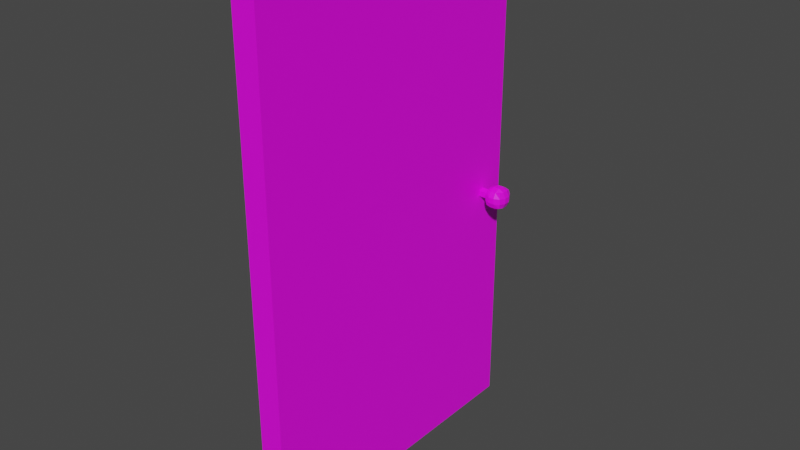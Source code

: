 # Source: Door.blend  (saved by Blender 3.5.10; exported with 4.5.12 LTS)
import bpy
from mathutils import Matrix  # noqa: F401  (used for matrix-valued properties, if any)

bpy.ops.wm.read_factory_settings(use_empty=True)
scene = bpy.context.scene
scene.name = 'Scene'

# ---- collections
col_collection = bpy.data.collections.new('Collection'); scene.collection.children.link(col_collection)

# ---- images (referenced by path relative to the original .blend; pixels are not part of the script)
import os
ASSET_DIR = os.environ.get("B2B_ASSET_DIR", "")  # directory of the original .blend (textures are referenced by path, not embedded)
HERE = os.path.dirname(os.path.abspath(__file__))  # packed textures are extracted next to this script under _unpacked/

def load_image(name, relpath, width, height, colorspace="sRGB"):
    """Load a texture the original file referenced (path relative to the .blend, or extracted next to this script)."""
    p = next((c for c in (os.path.join(HERE, relpath), os.path.join(ASSET_DIR, relpath)) if relpath and os.path.exists(c)), "")
    if p:
        img = bpy.data.images.load(p, check_existing=True)
        img.name = name
    else:  # same state as the original file: an image datablock whose file is absent (Cycles renders it pink)
        img = bpy.data.images.new(name, width, height)
        img.source = "FILE"
        img.filepath = "//" + (relpath or name)
    img.colorspace_settings.name = colorspace
    return img
img_uv_grid = load_image('UV_Grid', '', 1024, 1024, 'sRGB')

# ---- materials (node trees are filled in below, after node groups)
mat_material_002 = bpy.data.materials.new('Material.002')
mat_material_002.use_transparent_shadow = False
mat_material_001 = bpy.data.materials.new('Material.001')
mat_material_001.use_transparent_shadow = False

# ---- material node trees
mat_material_002.use_nodes = True; mat_material_002.node_tree.nodes.clear()
_N = mat_material_002.node_tree.nodes; _L = mat_material_002.node_tree.links
n0 = _N.new('ShaderNodeBsdfPrincipled'); n0.name = 'Principled BSDF'; n0.location = (10, 300)
n0.distribution = 'GGX'
n0.subsurface_method = 'RANDOM_WALK_SKIN'
n0.inputs[3].default_value = 1.45
n0.inputs[27].default_value = (0.0, 0.0, 0.0, 1.0)
n0.inputs[28].default_value = 1.0
n1 = _N.new('ShaderNodeOutputMaterial'); n1.name = 'Material Output'; n1.location = (300, 300)
n2 = _N.new('ShaderNodeTexImage'); n2.name = 'Image Texture'; n2.location = (-280, 280)
n2.image = img_uv_grid
_L.new(n0.outputs[0], n1.inputs[0])
_L.new(n2.outputs[0], n0.inputs[0])
n1.is_active_output = True
mat_material_001.use_nodes = True; mat_material_001.node_tree.nodes.clear()
_N = mat_material_001.node_tree.nodes; _L = mat_material_001.node_tree.links
n0 = _N.new('ShaderNodeBsdfPrincipled'); n0.name = 'Principled BSDF'; n0.location = (10, 300)
n0.distribution = 'GGX'
n0.subsurface_method = 'RANDOM_WALK_SKIN'
n0.inputs[3].default_value = 1.45
n0.inputs[27].default_value = (0.0, 0.0, 0.0, 1.0)
n0.inputs[28].default_value = 1.0
n1 = _N.new('ShaderNodeOutputMaterial'); n1.name = 'Material Output'; n1.location = (300, 300)
n2 = _N.new('ShaderNodeTexImage'); n2.name = 'Image Texture'; n2.location = (-280, 280)
n2.image = img_uv_grid
_L.new(n0.outputs[0], n1.inputs[0])
_L.new(n2.outputs[0], n0.inputs[0])
n1.is_active_output = True

# ---- world
world_world = bpy.data.worlds.new('World'); scene.world = world_world
world_world.use_nodes = True; world_world.node_tree.nodes.clear()
_N = world_world.node_tree.nodes; _L = world_world.node_tree.links
n0 = _N.new('ShaderNodeOutputWorld'); n0.name = 'World Output'; n0.location = (300, 300)
n1 = _N.new('ShaderNodeBackground'); n1.name = 'Background'; n1.location = (10, 300)
n1.inputs[0].default_value = (0.05088, 0.05088, 0.05088, 1.0)
_L.new(n1.outputs[0], n0.inputs[0])
n0.is_active_output = True
world_world.color = (0.05088, 0.05088, 0.05088)
world_world.use_sun_shadow = False
world_world.sun_shadow_jitter_overblur = 0.0

# ---- meshes
me_cube_001 = bpy.data.meshes.new('Cube.001')
me_cube_001.from_pydata([(-0.2313, 0.0, 0.0), (-0.2313, 0.0, 10.0), (-0.2313, 6.0, 0.0), (-0.2313, 6.0, 10.0), (0.2313, 0.0, 0.0), (0.2313, 0.0, 10.0), (0.2313, 6.0, 0.0), (0.2313, 6.0, 10.0), (-0.2313, 1.066, 5.519), (-0.2313, 1.066, 8.97), (-0.2313, 5.01, 8.97), (-0.2313, 5.01, 5.519), (0.2313, 1.066, 8.97), (0.2313, 5.01, 5.519), (0.2313, 5.01, 8.97), (0.2313, 1.066, 5.519)], [], [(10, 3, 2, 0, 1, 9, 8, 11), (1, 3, 10, 9), (2, 3, 7, 6), (5, 4, 6, 7, 14, 13, 15, 12), (14, 7, 5, 12), (4, 5, 1, 0), (2, 6, 4, 0), (7, 3, 1, 5), (10, 11, 13, 14), (15, 8, 9, 12), (11, 8, 15, 13), (10, 14, 12, 9)])
me_cube_001.polygons.foreach_set('material_index', [0, 0, 0, 0, 0, 0, 0, 0, 4903, 4903, 4903, 4903])
_uv = me_cube_001.uv_layers.new(name='UVMap')
_uv.uv.foreach_set('vector', [0.3897, 0.05066, 0.4194, 0.01975, 0.4194, 0.3199, 0.2393, 0.3199, 0.2393, 0.01975, 0.2713, 0.05066, 0.2713, 0.1543, 0.3897, 0.1543, 0.2393, 0.01975, 0.4194, 0.01975, 0.3897, 0.05066, 0.2713, 0.05066, 0.4589, 0.5, 0.4589, 0.1998, 0.4728, 0.1998, 0.4728, 0.5, 0.1998, 0.01975, 0.1998, 0.3199, 0.01975, 0.3199, 0.01975, 0.01975, 0.04946, 0.05066, 0.04946, 0.1543, 0.1679, 0.1543, 0.1679, 0.05066, 0.04946, 0.05066, 0.01975, 0.01975, 0.1998, 0.01975, 0.1679, 0.05066, 0.4728, 0.6801, 0.4728, 0.9802, 0.4589, 0.9802, 0.4589, 0.6801, 0.4589, 0.5, 0.4728, 0.5, 0.4728, 0.6801, 0.4589, 0.6801, 0.4728, 0.1998, 0.4589, 0.1998, 0.4589, 0.01975, 0.4728, 0.01975, 0.5262, 0.2417, 0.5262, 0.3453, 0.5123, 0.3453, 0.5123, 0.2417, 0.5123, 0.01975, 0.5262, 0.01975, 0.5262, 0.1234, 0.5123, 0.1234, 0.5262, 0.3453, 0.5262, 0.4637, 0.5123, 0.4637, 0.5123, 0.3453, 0.5262, 0.2417, 0.5123, 0.2417, 0.5123, 0.1234, 0.5262, 0.1234])
me_cube_001.materials.append(mat_material_002)
me_cube_001.update()
me_cylinder = bpy.data.meshes.new('Cylinder')
me_cylinder.from_pydata([(-0.1058, 0.09006, -7.986e-09), (0.1058, 0.09006, 7.986e-09), (-0.1058, 0.02783, -0.08733), (0.1058, 0.02783, -0.08733), (-0.1058, -0.07286, -0.05397), (0.1058, -0.07286, -0.05397), (-0.1058, -0.07286, 0.05397), (0.1058, -0.07286, 0.05397), (-0.1058, 0.02783, 0.08733), (0.1058, 0.02783, 0.08733), (0.1076, -0.1356, 0.1437), (0.1965, -0.1529, 0.1611), (0.09027, -0.04672, 0.1611), (0.1965, -0.04672, 0.2131), (0.09027, -0.1529, 0.05487), (0.1965, -0.2049, 0.05487), (0.03828, -0.04672, 0.05487), (0.3049, -0.1529, 0.1611), (0.3937, -0.1356, 0.1437), (0.3049, -0.04672, 0.2131), (0.411, -0.04672, 0.1611), (0.3049, -0.2049, 0.05487), (0.411, -0.1529, 0.05487), (0.463, -0.04672, 0.05487), (0.09027, 0.06167, 0.1611), (0.1965, 0.06167, 0.2131), (0.1076, 0.1505, 0.1437), (0.1965, 0.1679, 0.1611), (0.03828, 0.06167, 0.05487), (0.09027, 0.1679, 0.05487), (0.1965, 0.2199, 0.05487), (0.3049, 0.06167, 0.2131), (0.411, 0.06167, 0.1611), (0.3049, 0.1679, 0.1611), (0.3937, 0.1505, 0.1437), (0.463, 0.06167, 0.05487), (0.3049, 0.2199, 0.05487), (0.411, 0.1679, 0.05487), (0.09027, -0.1529, -0.05352), (0.1965, -0.2049, -0.05352), (0.03828, -0.04672, -0.05352), (0.1076, -0.1356, -0.1424), (0.1965, -0.1529, -0.1597), (0.09027, -0.04672, -0.1597), (0.1965, -0.04672, -0.2117), (0.3049, -0.2049, -0.05352), (0.411, -0.1529, -0.05352), (0.463, -0.04672, -0.05352), (0.3049, -0.1529, -0.1597), (0.3937, -0.1356, -0.1424), (0.3049, -0.04672, -0.2117), (0.411, -0.04672, -0.1597), (0.03828, 0.06167, -0.05352), (0.09027, 0.1679, -0.05352), (0.1965, 0.2199, -0.05352), (0.09027, 0.06167, -0.1597), (0.1965, 0.06167, -0.2117), (0.1076, 0.1505, -0.1424), (0.1965, 0.1679, -0.1597), (0.463, 0.06167, -0.05352), (0.3049, 0.2199, -0.05352), (0.411, 0.1679, -0.05352), (0.3049, 0.06167, -0.2117), (0.411, 0.06167, -0.1597), (0.3049, 0.1679, -0.1597), (0.3937, 0.1505, -0.1424)], [], [(0, 1, 3, 2), (2, 3, 5, 4), (4, 5, 7, 6), (3, 1, 9, 7, 5), (6, 7, 9, 8), (8, 9, 1, 0), (0, 2, 4, 6, 8), (13, 12, 10, 11), (15, 11, 10, 14), (12, 16, 14, 10), (19, 13, 11, 17), (20, 19, 17, 18), (21, 17, 11, 15), (22, 18, 17, 21), (23, 20, 18, 22), (25, 24, 12, 13), (27, 26, 24, 25), (24, 28, 16, 12), (26, 29, 28, 24), (27, 30, 29, 26), (31, 25, 13, 19), (32, 31, 19, 20), (33, 27, 25, 31), (34, 33, 31, 32), (35, 32, 20, 23), (33, 36, 30, 27), (34, 37, 36, 33), (37, 34, 32, 35), (39, 15, 14, 38), (16, 40, 38, 14), (42, 39, 38, 41), (40, 43, 41, 38), (43, 44, 42, 41), (45, 21, 15, 39), (46, 22, 21, 45), (47, 23, 22, 46), (48, 45, 39, 42), (49, 46, 45, 48), (44, 50, 48, 42), (50, 51, 49, 48), (51, 47, 46, 49), (28, 52, 40, 16), (29, 53, 52, 28), (30, 54, 53, 29), (52, 55, 43, 40), (55, 56, 44, 43), (53, 57, 55, 52), (57, 58, 56, 55), (54, 58, 57, 53), (59, 35, 23, 47), (36, 60, 54, 30), (37, 61, 60, 36), (61, 37, 35, 59), (56, 62, 50, 44), (62, 63, 51, 50), (63, 59, 47, 51), (58, 64, 62, 56), (60, 64, 58, 54), (64, 65, 63, 62), (61, 65, 64, 60), (65, 61, 59, 63)])
_uv = me_cylinder.uv_layers.new(name='UVMap')
_uv.uv.foreach_set('vector', [0.8044, 0.4886, 0.8885, 0.4886, 0.8885, 0.5222, 0.8044, 0.5222, 0.8044, 0.5222, 0.8885, 0.5222, 0.8885, 0.5558, 0.8044, 0.5558, 0.8044, 0.5558, 0.8885, 0.5558, 0.8885, 0.5895, 0.8044, 0.5895, 0.8228, 0.8715, 0.8679, 0.8862, 0.8679, 0.9336, 0.8228, 0.9483, 0.7949, 0.9099, 0.8044, 0.5895, 0.8885, 0.5895, 0.8885, 0.6231, 0.8044, 0.6231, 0.8044, 0.6231, 0.8885, 0.6231, 0.8885, 0.6567, 0.8044, 0.6567, 0.8323, 0.8272, 0.8774, 0.8126, 0.8774, 0.7651, 0.8323, 0.7504, 0.8044, 0.7888, 0.6055, 0.04685, 0.6718, 0.09172, 0.6284, 0.1369, 0.5961, 0.1313, 0.1415, 0.583, 0.1444, 0.5082, 0.1865, 0.517, 0.1956, 0.5784, 0.6718, 0.09172, 0.7107, 0.1764, 0.6356, 0.189, 0.6284, 0.1369, 0.5434, 0.05549, 0.6055, 0.04685, 0.5961, 0.1313, 0.5595, 0.133, 0.4849, 0.09962, 0.5434, 0.05549, 0.5595, 0.133, 0.528, 0.1402, 0.1005, 0.5831, 0.09673, 0.5091, 0.1444, 0.5082, 0.1415, 0.583, 0.04685, 0.5788, 0.0553, 0.5182, 0.09673, 0.5091, 0.1005, 0.5831, 0.4506, 0.1794, 0.4849, 0.09962, 0.528, 0.1402, 0.522, 0.1904, 0.2409, 0.4145, 0.1609, 0.396, 0.1912, 0.3325, 0.2342, 0.3434, 0.5616, 0.5739, 0.5298, 0.5811, 0.4865, 0.5396, 0.5468, 0.4957, 0.1609, 0.396, 0.08704, 0.3323, 0.1468, 0.2881, 0.1912, 0.3325, 0.5298, 0.5811, 0.5236, 0.6319, 0.4506, 0.6208, 0.4865, 0.5396, 0.9029, 0.2589, 0.8993, 0.1848, 0.9531, 0.1891, 0.9445, 0.2499, 0.3148, 0.396, 0.2409, 0.4145, 0.2342, 0.3434, 0.265, 0.333, 0.3569, 0.3173, 0.3148, 0.396, 0.265, 0.333, 0.2867, 0.2943, 0.5983, 0.5724, 0.5616, 0.5739, 0.5468, 0.4957, 0.6099, 0.4886, 0.6304, 0.5781, 0.5983, 0.5724, 0.6099, 0.4886, 0.6738, 0.5341, 0.3569, 0.2167, 0.3569, 0.3173, 0.2867, 0.2943, 0.283, 0.2315, 0.8551, 0.2596, 0.8583, 0.1849, 0.8993, 0.1848, 0.9029, 0.2589, 0.8132, 0.2507, 0.8044, 0.1895, 0.8583, 0.1849, 0.8551, 0.2596, 0.6372, 0.6296, 0.6304, 0.5781, 0.6738, 0.5341, 0.7107, 0.6171, 0.1415, 0.6464, 0.1415, 0.583, 0.1956, 0.5784, 0.1956, 0.651, 0.7107, 0.1764, 0.7107, 0.265, 0.6355, 0.2522, 0.6356, 0.189, 0.1444, 0.7212, 0.1415, 0.6464, 0.1956, 0.651, 0.1865, 0.7124, 0.7107, 0.265, 0.6717, 0.3499, 0.6281, 0.3047, 0.6355, 0.2522, 0.6717, 0.3499, 0.6052, 0.3949, 0.5957, 0.3104, 0.6281, 0.3047, 0.1005, 0.6462, 0.1005, 0.5831, 0.1415, 0.583, 0.1415, 0.6464, 0.04685, 0.6505, 0.04685, 0.5788, 0.1005, 0.5831, 0.1005, 0.6462, 0.4506, 0.2623, 0.4506, 0.1794, 0.522, 0.1904, 0.5221, 0.2513, 0.09673, 0.7202, 0.1005, 0.6462, 0.1415, 0.6464, 0.1444, 0.7212, 0.0553, 0.7112, 0.04685, 0.6505, 0.1005, 0.6462, 0.09673, 0.7202, 0.6052, 0.3949, 0.5432, 0.3862, 0.5592, 0.3088, 0.5957, 0.3104, 0.5432, 0.3862, 0.4848, 0.342, 0.5279, 0.3015, 0.5592, 0.3088, 0.4848, 0.342, 0.4506, 0.2623, 0.5221, 0.2513, 0.5279, 0.3015, 0.08704, 0.3323, 0.04685, 0.2448, 0.1209, 0.2302, 0.1468, 0.2881, 0.5236, 0.6319, 0.524, 0.6939, 0.4506, 0.7064, 0.4506, 0.6208, 0.8993, 0.1848, 0.8992, 0.1215, 0.9531, 0.117, 0.9531, 0.1891, 0.04685, 0.2448, 0.04705, 0.1439, 0.1174, 0.167, 0.1209, 0.2302, 0.04705, 0.1439, 0.08935, 0.06518, 0.1392, 0.1283, 0.1174, 0.167, 0.524, 0.6939, 0.5311, 0.7455, 0.4876, 0.7895, 0.4506, 0.7064, 0.5311, 0.7455, 0.5633, 0.7513, 0.5517, 0.8352, 0.4876, 0.7895, 0.8992, 0.1215, 0.9024, 0.04685, 0.9443, 0.05579, 0.9531, 0.117, 0.3168, 0.1294, 0.3569, 0.2167, 0.283, 0.2315, 0.2568, 0.1734, 0.8583, 0.1849, 0.8582, 0.1217, 0.8992, 0.1215, 0.8993, 0.1848, 0.8044, 0.1895, 0.8044, 0.1174, 0.8582, 0.1217, 0.8583, 0.1849, 0.6376, 0.6916, 0.6372, 0.6296, 0.7107, 0.6171, 0.7107, 0.7027, 0.08935, 0.06518, 0.1634, 0.04685, 0.1701, 0.1179, 0.1392, 0.1283, 0.1634, 0.04685, 0.2434, 0.06557, 0.2131, 0.1289, 0.1701, 0.1179, 0.2434, 0.06557, 0.3168, 0.1294, 0.2568, 0.1734, 0.2131, 0.1289, 0.5633, 0.7513, 0.6001, 0.7498, 0.6148, 0.8279, 0.5517, 0.8352, 0.8582, 0.1217, 0.8546, 0.04757, 0.9024, 0.04685, 0.8992, 0.1215, 0.6001, 0.7498, 0.6317, 0.7425, 0.675, 0.784, 0.6148, 0.8279, 0.8044, 0.1174, 0.813, 0.05653, 0.8546, 0.04757, 0.8582, 0.1217, 0.6317, 0.7425, 0.6376, 0.6916, 0.7107, 0.7027, 0.675, 0.784])
me_cylinder.materials.append(mat_material_001)
me_cylinder.update()
me_cube_003 = bpy.data.meshes.new('Cube.003')
me_cube_003.from_pydata([(-0.2313, -1.972, -1.726), (-0.2313, -1.972, 1.726), (-0.2313, 1.972, -1.726), (-0.2313, 1.972, 1.726), (0.2313, -1.972, -1.726), (0.2313, -1.972, 1.726), (0.2313, 1.972, -1.726), (0.2313, 1.972, 1.726)], [], [(0, 1, 3, 2), (6, 7, 5, 4)])
_uv = me_cube_003.uv_layers.new(name='UVMap')
_uv.uv.foreach_set('vector', [0.3697, 0.02732, 0.6574, 0.02732, 0.6574, 0.3561, 0.3697, 0.3561, 0.315, 0.3561, 0.02732, 0.3561, 0.02732, 0.02732, 0.315, 0.02732])
me_cube_003.materials.append(mat_material_001)
me_cube_003.update()

# ---- objects
ob_door_base = bpy.data.objects.new('Door_Base', me_cube_001)
ob_door_knob = bpy.data.objects.new('Door_Knob', me_cylinder)
ob_door_window = bpy.data.objects.new('Door_Window', me_cube_003)

# ---- transforms, parenting, visibility, modifiers, constraints
ob_door_base.location = (0.0168, -3.0, 0.0)
ob_door_knob.location = (0.3539, 2.464, 4.708)
ob_door_window.location = (0.0168, 0.038, 7.244)

# ---- collection membership
col_collection.objects.link(ob_door_base)
col_collection.objects.link(ob_door_knob)
col_collection.objects.link(ob_door_window)

# ---- scene / render settings (as saved in the file)
scene.frame_start = 1; scene.frame_end = 250; scene.frame_set(1)
scene.render.engine = 'BLENDER_EEVEE_NEXT'
scene.cycles.sampling_pattern = 'TABULATED_SOBOL'
scene.view_settings.view_transform = 'Filmic'
bpy.context.view_layer.update()

# ---- added for rendering (the .blend has no active camera and no usable light): camera, sun
cam_auto = bpy.data.cameras.new('AutoCamera')
cam_auto.lens = 50.0
cam_auto.sensor_width = 36.0
cam_auto.clip_end = 1000.0
ob_auto_camera = bpy.data.objects.new('AutoCamera', cam_auto)
scene.collection.objects.link(ob_auto_camera)
ob_auto_camera.location = (11.1332, -12.9984, 13.6656)
ob_auto_camera.rotation_euler = (1.09748, -7.21219e-08, 0.694738)
scene.camera = ob_auto_camera
light_auto_sun = bpy.data.lights.new('AutoSun', 'SUN')
light_auto_sun.energy = 3.0
light_auto_sun.angle = 0.0523599
ob_auto_sun = bpy.data.objects.new('AutoSun', light_auto_sun)
scene.collection.objects.link(ob_auto_sun)
ob_auto_sun.rotation_euler = (0.872665, 0.174533, 0.523599)
bpy.context.view_layer.update()
